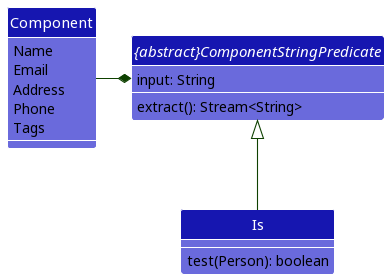

The diagram above was rendered by PlantUML. Its source (embedded in the PNG):
@startuml
!include style.puml
skinparam arrowThickness 1.1
skinparam arrowColor UI_COLOR_T4
skinparam classBackgroundColor LOGIC_COLOR_T2
skinparam classHeaderBackgroundColor LOGIC_COLOR_T3

show members

abstract class "{abstract}ComponentStringPredicate" as ComponentStringPredicate {
    input: String
    extract(): Stream<String>
}

enum Component {
Name
Email
Address
Phone
Tags
}

Component -right-* ComponentStringPredicate

class Is {
test(Person): boolean
}

Is -up-|> ComponentStringPredicate

@enduml